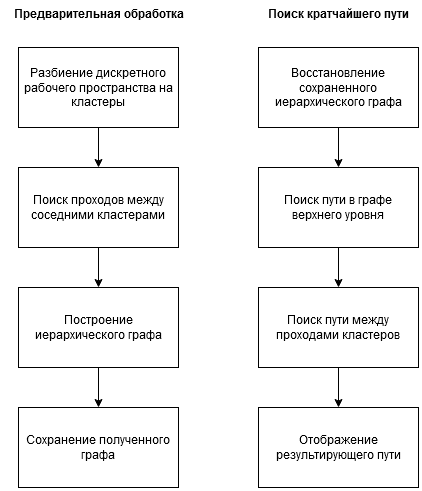

The diagram above was exported from draw.io. Its source (the exported page's mxGraphModel, read from the mxfile embedded in the PNG):
<mxGraphModel dx="1422" dy="791" grid="1" gridSize="10" guides="1" tooltips="1" connect="1" arrows="1" fold="1" page="1" pageScale="1" pageWidth="827" pageHeight="1169" math="0" shadow="0">
  <root>
    <mxCell id="0" />
    <mxCell id="1" parent="0" />
    <mxCell id="qW-umd0nwoS_A1dh2OWy-3" value="" style="edgeStyle=orthogonalEdgeStyle;rounded=0;orthogonalLoop=1;jettySize=auto;html=1;" edge="1" parent="1" source="qW-umd0nwoS_A1dh2OWy-1" target="qW-umd0nwoS_A1dh2OWy-2">
      <mxGeometry relative="1" as="geometry" />
    </mxCell>
    <mxCell id="qW-umd0nwoS_A1dh2OWy-1" value="Разбиение дискретного рабочего пространства на кластеры" style="rounded=0;whiteSpace=wrap;html=1;" vertex="1" parent="1">
      <mxGeometry x="195" y="120" width="160" height="80" as="geometry" />
    </mxCell>
    <mxCell id="qW-umd0nwoS_A1dh2OWy-5" value="" style="edgeStyle=orthogonalEdgeStyle;rounded=0;orthogonalLoop=1;jettySize=auto;html=1;" edge="1" parent="1" source="qW-umd0nwoS_A1dh2OWy-2" target="qW-umd0nwoS_A1dh2OWy-4">
      <mxGeometry relative="1" as="geometry" />
    </mxCell>
    <mxCell id="qW-umd0nwoS_A1dh2OWy-2" value="&lt;div&gt;Поиск проходов между соседними кластерами&lt;/div&gt;" style="rounded=0;whiteSpace=wrap;html=1;" vertex="1" parent="1">
      <mxGeometry x="195" y="240" width="160" height="80" as="geometry" />
    </mxCell>
    <mxCell id="qW-umd0nwoS_A1dh2OWy-7" value="" style="edgeStyle=orthogonalEdgeStyle;rounded=0;orthogonalLoop=1;jettySize=auto;html=1;" edge="1" parent="1" source="qW-umd0nwoS_A1dh2OWy-4" target="qW-umd0nwoS_A1dh2OWy-6">
      <mxGeometry relative="1" as="geometry" />
    </mxCell>
    <mxCell id="qW-umd0nwoS_A1dh2OWy-4" value="&lt;div&gt;Построение иерархического графа&lt;/div&gt;" style="rounded=0;whiteSpace=wrap;html=1;" vertex="1" parent="1">
      <mxGeometry x="195" y="360" width="160" height="80" as="geometry" />
    </mxCell>
    <mxCell id="qW-umd0nwoS_A1dh2OWy-6" value="&lt;div&gt;Сохранение полученного графа&lt;/div&gt;" style="rounded=0;whiteSpace=wrap;html=1;" vertex="1" parent="1">
      <mxGeometry x="195" y="480" width="160" height="80" as="geometry" />
    </mxCell>
    <mxCell id="qW-umd0nwoS_A1dh2OWy-8" value="&lt;b&gt;Предварительная обработка&lt;br&gt;&lt;/b&gt;" style="text;html=1;align=center;verticalAlign=middle;resizable=0;points=[];autosize=1;" vertex="1" parent="1">
      <mxGeometry x="180" y="76" width="190" height="20" as="geometry" />
    </mxCell>
    <mxCell id="qW-umd0nwoS_A1dh2OWy-11" value="" style="edgeStyle=orthogonalEdgeStyle;rounded=0;orthogonalLoop=1;jettySize=auto;html=1;" edge="1" parent="1" source="qW-umd0nwoS_A1dh2OWy-9" target="qW-umd0nwoS_A1dh2OWy-10">
      <mxGeometry relative="1" as="geometry" />
    </mxCell>
    <mxCell id="qW-umd0nwoS_A1dh2OWy-9" value="Поиск пути в графе верхнего уровня" style="rounded=0;whiteSpace=wrap;html=1;" vertex="1" parent="1">
      <mxGeometry x="435" y="240" width="160" height="80" as="geometry" />
    </mxCell>
    <mxCell id="qW-umd0nwoS_A1dh2OWy-14" style="edgeStyle=orthogonalEdgeStyle;rounded=0;orthogonalLoop=1;jettySize=auto;html=1;" edge="1" parent="1" source="qW-umd0nwoS_A1dh2OWy-10" target="qW-umd0nwoS_A1dh2OWy-15">
      <mxGeometry relative="1" as="geometry">
        <mxPoint x="515" y="480" as="targetPoint" />
      </mxGeometry>
    </mxCell>
    <mxCell id="qW-umd0nwoS_A1dh2OWy-10" value="Поиск пути между проходами кластеров" style="rounded=0;whiteSpace=wrap;html=1;" vertex="1" parent="1">
      <mxGeometry x="435" y="360" width="160" height="80" as="geometry" />
    </mxCell>
    <mxCell id="qW-umd0nwoS_A1dh2OWy-13" style="edgeStyle=orthogonalEdgeStyle;rounded=0;orthogonalLoop=1;jettySize=auto;html=1;" edge="1" parent="1" source="qW-umd0nwoS_A1dh2OWy-12" target="qW-umd0nwoS_A1dh2OWy-9">
      <mxGeometry relative="1" as="geometry" />
    </mxCell>
    <mxCell id="qW-umd0nwoS_A1dh2OWy-12" value="&lt;div&gt;Восстановление сохраненного иерархического графа&lt;/div&gt;" style="rounded=0;whiteSpace=wrap;html=1;" vertex="1" parent="1">
      <mxGeometry x="435" y="120" width="160" height="80" as="geometry" />
    </mxCell>
    <mxCell id="qW-umd0nwoS_A1dh2OWy-15" value="Отображение результирующего пути" style="rounded=0;whiteSpace=wrap;html=1;" vertex="1" parent="1">
      <mxGeometry x="435" y="480" width="160" height="80" as="geometry" />
    </mxCell>
    <mxCell id="qW-umd0nwoS_A1dh2OWy-16" value="Поиск кратчайшего пути" style="text;html=1;align=center;verticalAlign=middle;resizable=0;points=[];autosize=1;fontStyle=1" vertex="1" parent="1">
      <mxGeometry x="435" y="76" width="160" height="20" as="geometry" />
    </mxCell>
  </root>
</mxGraphModel>